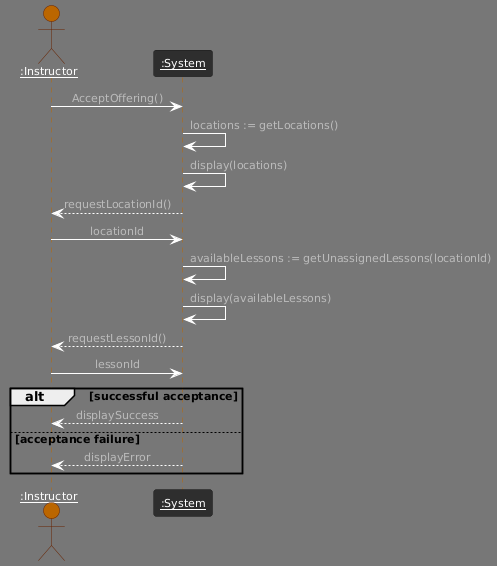

The diagram above was rendered by PlantUML. Its source (embedded in the PNG):
@startuml
!theme reddress-darkorange
skinparam sequenceMessageAlign center 

actor "<u>:Instructor" as instructor
participant "<u>:System" as system

instructor -> system : AcceptOffering()
system -> system: locations := getLocations()
system -> system : display(locations)
system --> instructor : requestLocationId()
instructor -> system : locationId
system -> system : availableLessons := getUnassignedLessons(locationId)
system -> system : display(availableLessons)
system --> instructor : requestLessonId()
instructor -> system : lessonId
alt successful acceptance
  system --> instructor : displaySuccess
else acceptance failure
  system --> instructor : displayError
end
@enduml